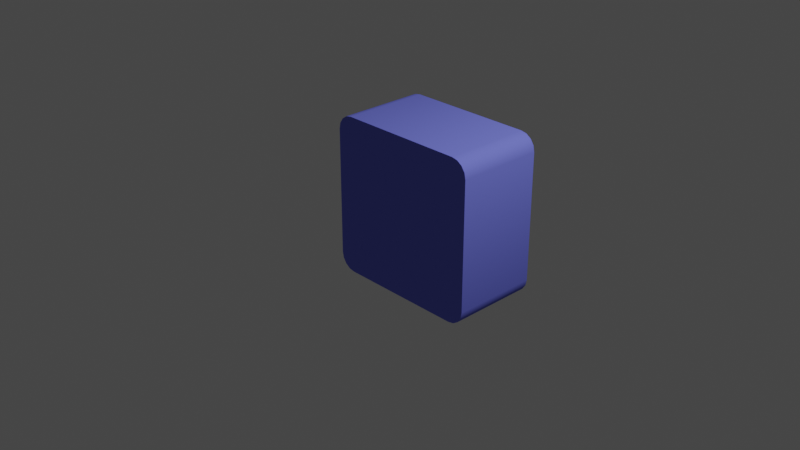 # Source: TurretTallBase.blend  (saved by Blender 2.92.15; exported with 4.5.12 LTS)
import bpy
from mathutils import Matrix  # noqa: F401  (used for matrix-valued properties, if any)

bpy.ops.wm.read_factory_settings(use_empty=True)
scene = bpy.context.scene
scene.name = 'Scene'

# ---- collections
col_collection = bpy.data.collections.new('Collection'); scene.collection.children.link(col_collection)

# ---- materials (node trees are filled in below, after node groups)
mat_material = bpy.data.materials.new('Material')
mat_material.alpha_threshold = 0.0
mat_material.use_transparent_shadow = False
mat_material.diffuse_color = (0.1766, 0.1988, 0.8, 1.0)
mat_material.line_color = (0.0, 0.0, 0.0, 1.0)

# ---- material node trees

# ---- world
world_world = bpy.data.worlds.new('World'); scene.world = world_world
world_world.use_nodes = True; world_world.node_tree.nodes.clear()
_N = world_world.node_tree.nodes; _L = world_world.node_tree.links
n0 = _N.new('ShaderNodeOutputWorld'); n0.name = 'World Output'; n0.location = (300, 300)
n1 = _N.new('ShaderNodeBackground'); n1.name = 'Background'; n1.location = (10, 300)
n1.inputs[0].default_value = (0.05088, 0.05088, 0.05088, 1.0)
_L.new(n1.outputs[0], n0.inputs[0])
n0.is_active_output = True
world_world.color = (0.05088, 0.05088, 0.05088)
world_world.use_sun_shadow = False
world_world.sun_shadow_jitter_overblur = 0.0

# ---- cameras
cam_camera = bpy.data.cameras.new('Camera')
cam_camera.clip_end = 100.0
cam_camera.ortho_scale = 7.314

# ---- lights
light_light = bpy.data.lights.new('Light', 'POINT')
light_light.transmission_factor = 0.0
light_light.energy = 1000.0
light_light.shadow_soft_size = 0.1
light_light.shadow_maximum_resolution = 0.006
light_light.use_absolute_resolution = True

# ---- meshes
me_cube = bpy.data.meshes.new('Cube')
me_cube.from_pydata([(0.4, 0.5444, -0.5), (0.5, 0.5444, -0.4), (0.4383, 0.5444, -0.4924), (0.4924, 0.5444, -0.4383), (0.4707, 0.5444, -0.4707), (0.4, -2.186e-08, -0.5), (0.5, -1.003e-08, -0.4), (0.4383, -1.407e-08, -0.4924), (0.4707, -1.312e-08, -0.4707), (0.4924, -1.171e-08, -0.4383), (0.5, 0.5444, 0.4), (0.4, 0.5444, 0.5), (0.4924, 0.5444, 0.4383), (0.4383, 0.5444, 0.4924), (0.4707, 0.5444, 0.4707), (0.5, 1.748e-08, 0.4), (0.4, 2.931e-08, 0.5), (0.4924, 2.661e-08, 0.4383), (0.4707, 2.803e-08, 0.4707), (0.4383, 2.897e-08, 0.4924), (-0.4, 0.5444, -0.5), (-0.5, 0.5444, -0.4), (-0.4383, 0.5444, -0.4924), (-0.4707, 0.5444, -0.4707), (-0.4924, 0.5444, -0.4383), (-0.5, -1.748e-08, -0.4), (-0.4, -1.441e-08, -0.5), (-0.4924, -1.171e-08, -0.4383), (-0.4707, -1.312e-08, -0.4707), (-0.4383, -1.407e-08, -0.4924), (-0.5, 0.5444, 0.4), (-0.4, 0.5444, 0.5), (-0.4924, 0.5444, 0.4383), (-0.4707, 0.5444, 0.4707), (-0.4383, 0.5444, 0.4924), (-0.4, 2.186e-08, 0.5), (-0.5, 2.494e-08, 0.4), (-0.4383, 2.897e-08, 0.4924), (-0.4707, 2.803e-08, 0.4707), (-0.4924, 2.661e-08, 0.4383), (0.2343, 0.5444, -0.2928), (0.2928, 0.5444, -0.2343), (0.2567, 0.5444, -0.2884), (0.2884, 0.5444, -0.2567), (0.2757, 0.5444, -0.2757), (0.2928, 0.5444, 0.2343), (0.2343, 0.5444, 0.2928), (0.2884, 0.5444, 0.2567), (0.2567, 0.5444, 0.2884), (0.2757, 0.5444, 0.2757), (-0.2343, 0.5444, -0.2928), (-0.2928, 0.5444, -0.2343), (-0.2567, 0.5444, -0.2884), (-0.2757, 0.5444, -0.2757), (-0.2884, 0.5444, -0.2567), (-0.2928, 0.5444, 0.2343), (-0.2343, 0.5444, 0.2928), (-0.2884, 0.5444, 0.2567), (-0.2757, 0.5444, 0.2757), (-0.2567, 0.5444, 0.2884), (-1.043e-08, 5.96e-09, -7.451e-09), (0.2343, 0.05, -0.2928), (0.2928, 0.05, -0.2343), (0.2567, 0.05, -0.2884), (0.2884, 0.05, -0.2567), (0.2757, 0.05, -0.2757), (0.2928, 0.05, 0.2343), (0.2343, 0.05, 0.2928), (0.2884, 0.05, 0.2567), (0.2567, 0.05, 0.2884), (0.2757, 0.05, 0.2757), (-0.2343, 0.05, -0.2928), (-0.2928, 0.05, -0.2343), (-0.2567, 0.05, -0.2884), (-0.2757, 0.05, -0.2757), (-0.2884, 0.05, -0.2567), (-0.2928, 0.05, 0.2343), (-0.2343, 0.05, 0.2928), (-0.2884, 0.05, 0.2567), (-0.2757, 0.05, 0.2757), (-0.2567, 0.05, 0.2884), (-0.2695, 0.05, -2.186e-09), (0.2695, 0.05, -1.858e-08)], [], [(36, 30, 21, 25), (16, 11, 31, 35), (6, 1, 10, 15), (1, 6, 9, 3), (3, 9, 8, 4), (4, 8, 7, 2), (2, 7, 5, 0), (35, 31, 34, 37), (37, 34, 33, 38), (38, 33, 32, 39), (39, 32, 30, 36), (11, 16, 19, 13), (13, 19, 18, 14), (14, 18, 17, 12), (12, 17, 15, 10), (20, 26, 29, 22), (22, 29, 28, 23), (23, 28, 27, 24), (24, 27, 25, 21), (26, 20, 0, 5), (2, 0, 40, 42), (12, 10, 45, 47), (4, 2, 42, 44), (20, 22, 52, 50), (14, 12, 47, 49), (30, 32, 57, 55), (1, 3, 43, 41), (31, 11, 46, 56), (22, 23, 53, 52), (11, 13, 48, 46), (32, 33, 58, 57), (3, 4, 44, 43), (10, 1, 41, 45), (24, 21, 51, 54), (13, 14, 49, 48), (34, 31, 56, 59), (23, 24, 54, 53), (33, 34, 59, 58), (21, 30, 55, 51), (0, 20, 50, 40), (19, 16, 60), (37, 38, 60), (8, 9, 60), (6, 15, 60), (29, 26, 60), (18, 19, 60), (39, 36, 60), (28, 29, 60), (38, 39, 60), (36, 25, 60), (26, 5, 60), (5, 7, 60), (16, 35, 60), (15, 17, 60), (7, 8, 60), (25, 27, 60), (17, 18, 60), (35, 37, 60), (9, 6, 60), (27, 28, 60), (56, 46, 40, 50), (46, 48, 69, 67), (59, 56, 77, 80), (48, 49, 70, 69), (42, 40, 61, 63), (58, 59, 80, 79), (50, 52, 73, 71), (44, 42, 63, 65), (52, 53, 74, 73), (41, 43, 64, 62), (45, 41, 62, 66), (54, 51, 72, 75), (43, 44, 65, 64), (51, 55, 76, 72), (53, 54, 75, 74), (40, 46, 67, 61), (47, 45, 66, 68), (55, 57, 78, 76), (56, 50, 71, 77), (49, 47, 68, 70), (57, 58, 79, 78), (75, 72, 81), (72, 76, 81), (80, 77, 81), (74, 75, 81), (71, 73, 81), (79, 80, 81), (76, 78, 81), (77, 71, 81), (73, 74, 81), (78, 79, 81), (63, 61, 82), (69, 70, 82), (68, 66, 82), (61, 67, 82), (65, 63, 82), (70, 68, 82), (62, 64, 82), (66, 62, 82), (67, 69, 82), (64, 65, 82)])
me_cube.polygons.foreach_set('use_smooth', [True] * 101)
_k = set([(0, 2), (0, 20), (1, 3), (1, 10), (2, 4), (3, 4), (5, 7), (5, 26), (6, 9), (6, 15), (7, 8), (8, 9), (10, 12), (11, 13), (11, 31), (12, 14), (13, 14), (15, 17), (16, 19), (16, 35), (17, 18), (18, 19), (20, 22), (21, 24), (21, 30), (22, 23), (23, 24), (25, 27), (25, 36), (26, 29), (27, 28), (28, 29), (30, 32), (31, 34), (32, 33), (33, 34), (35, 37), (36, 39), (37, 38), (38, 39), (40, 42), (40, 46), (41, 43), (41, 45), (42, 44), (43, 44), (45, 47), (46, 48), (47, 49), (48, 49), (50, 52), (50, 56), (51, 54), (51, 55), (52, 53), (53, 54), (55, 57), (56, 59), (57, 58), (58, 59), (61, 63), (61, 67), (62, 64), (62, 66), (63, 65), (64, 65), (66, 68), (67, 69), (68, 70), (69, 70), (71, 73), (71, 77), (72, 75), (72, 76), (73, 74), (74, 75), (76, 78), (77, 80), (78, 79), (79, 80)])
me_cube.attributes.new('sharp_edge', 'BOOLEAN', 'EDGE').data.foreach_set('value', [ (min(e.vertices), max(e.vertices)) in _k for e in me_cube.edges])
_uv = me_cube.uv_layers.new(name='UVMap')
_uv.uv.foreach_set('vector', [0.4583, 0.025, 0.5417, 0.025, 0.5417, 0.225, 0.4583, 0.225, 0.4583, 0.775, 0.5417, 0.775, 0.5417, 0.975, 0.4583, 0.975, 0.4583, 0.525, 0.5417, 0.525, 0.5417, 0.725, 0.4583, 0.725, 0.5417, 0.525, 0.4583, 0.525, 0.4583, 0.5154, 0.5417, 0.5154, 0.5417, 0.5154, 0.4583, 0.5154, 0.4583, 0.5, 0.5417, 0.5, 0.5417, 0.5, 0.4583, 0.5, 0.4583, 0.4846, 0.5417, 0.4846, 0.5417, 0.4846, 0.4583, 0.4846, 0.4583, 0.475, 0.5417, 0.475, 0.4583, 0.975, 0.5417, 0.975, 0.5417, 0.9846, 0.4583, 0.9846, 0.4583, 0.9846, 0.5417, 0.9846, 0.5417, 1.0, 0.4583, 1.0, 0.4583, 0.0, 0.5417, 0.0, 0.5417, 0.01543, 0.4583, 0.01543, 0.4583, 0.01543, 0.5417, 0.01543, 0.5417, 0.025, 0.4583, 0.025, 0.5417, 0.775, 0.4583, 0.775, 0.4583, 0.7654, 0.5417, 0.7654, 0.5417, 0.7654, 0.4583, 0.7654, 0.4583, 0.75, 0.5417, 0.75, 0.5417, 0.75, 0.4583, 0.75, 0.4583, 0.7346, 0.5417, 0.7346, 0.5417, 0.7346, 0.4583, 0.7346, 0.4583, 0.725, 0.5417, 0.725, 0.5417, 0.275, 0.4583, 0.275, 0.4583, 0.2654, 0.5417, 0.2654, 0.5417, 0.2654, 0.4583, 0.2654, 0.4583, 0.25, 0.5417, 0.25, 0.5417, 0.25, 0.4583, 0.25, 0.4583, 0.2346, 0.5417, 0.2346, 0.5417, 0.2346, 0.4583, 0.2346, 0.4583, 0.225, 0.5417, 0.225, 0.4583, 0.275, 0.5417, 0.275, 0.5417, 0.475, 0.4583, 0.475, 0.5417, 0.4846, 0.5417, 0.475, 0.5417, 0.475, 0.5417, 0.4846, 0.5417, 0.7346, 0.5417, 0.725, 0.5417, 0.725, 0.5417, 0.7346, 0.5417, 0.5, 0.5417, 0.4846, 0.5417, 0.4846, 0.5417, 0.5, 0.5417, 0.275, 0.5417, 0.2654, 0.5417, 0.2654, 0.5417, 0.275, 0.5417, 0.75, 0.5417, 0.7346, 0.5417, 0.7346, 0.5417, 0.75, 0.5417, 0.025, 0.5417, 0.01543, 0.5417, 0.01543, 0.5417, 0.025, 0.5417, 0.525, 0.5417, 0.5154, 0.5417, 0.5154, 0.5417, 0.525, 0.5417, 0.975, 0.5417, 0.775, 0.5417, 0.775, 0.5417, 0.975, 0.5417, 0.2654, 0.5417, 0.25, 0.5417, 0.25, 0.5417, 0.2654, 0.5417, 0.775, 0.5417, 0.7654, 0.5417, 0.7654, 0.5417, 0.775, 0.5417, 0.01543, 0.5417, 0.0, 0.5417, 0.0, 0.5417, 0.01543, 0.5417, 0.5154, 0.5417, 0.5, 0.5417, 0.5, 0.5417, 0.5154, 0.5417, 0.725, 0.5417, 0.525, 0.5417, 0.525, 0.5417, 0.725, 0.5417, 0.2346, 0.5417, 0.225, 0.5417, 0.225, 0.5417, 0.2346, 0.5417, 0.7654, 0.5417, 0.75, 0.5417, 0.75, 0.5417, 0.7654, 0.5417, 0.9846, 0.5417, 0.975, 0.5417, 0.975, 0.5417, 0.9846, 0.5417, 0.25, 0.5417, 0.2346, 0.5417, 0.2346, 0.5417, 0.25, 0.5417, 1.0, 0.5417, 0.9846, 0.5417, 0.9846, 0.5417, 1.0, 0.5417, 0.225, 0.5417, 0.025, 0.5417, 0.025, 0.5417, 0.225, 0.5417, 0.475, 0.5417, 0.275, 0.5417, 0.275, 0.5417, 0.475, 0.4583, 0.7654, 0.4583, 0.775, 0.4583, 0.7654, 0.4583, 0.9846, 0.4583, 1.0, 0.4583, 0.9846, 0.4583, 0.5, 0.4583, 0.5154, 0.4583, 0.5, 0.4583, 0.525, 0.4583, 0.725, 0.4583, 0.525, 0.4583, 0.2654, 0.4583, 0.275, 0.4583, 0.2654, 0.4583, 0.75, 0.4583, 0.7654, 0.4583, 0.75, 0.4583, 0.01543, 0.4583, 0.025, 0.4583, 0.01543, 0.4583, 0.25, 0.4583, 0.2654, 0.4583, 0.25, 0.4583, 0.0, 0.4583, 0.01543, 0.4583, 0.0, 0.4583, 0.025, 0.4583, 0.225, 0.4583, 0.025, 0.4583, 0.275, 0.4583, 0.475, 0.4583, 0.275, 0.4583, 0.475, 0.4583, 0.4846, 0.4583, 0.475, 0.4583, 0.775, 0.4583, 0.975, 0.4583, 0.775, 0.4583, 0.725, 0.4583, 0.7346, 0.4583, 0.725, 0.4583, 0.4846, 0.4583, 0.5, 0.4583, 0.4846, 0.4583, 0.225, 0.4583, 0.2346, 0.4583, 0.225, 0.4583, 0.7346, 0.4583, 0.75, 0.4583, 0.7346, 0.4583, 0.975, 0.4583, 0.9846, 0.4583, 0.975, 0.4583, 0.5154, 0.4583, 0.525, 0.4583, 0.5154, 0.4583, 0.2346, 0.4583, 0.25, 0.4583, 0.2346, 0.5417, 0.975, 0.5417, 0.775, 0.5417, 0.475, 0.5417, 0.275, 0.5417, 0.775, 0.5417, 0.7654, 0.5417, 0.7654, 0.5417, 0.775, 0.5417, 0.9846, 0.5417, 0.975, 0.5417, 0.975, 0.5417, 0.9846, 0.5417, 0.7654, 0.5417, 0.75, 0.5417, 0.75, 0.5417, 0.7654, 0.5417, 0.4846, 0.5417, 0.475, 0.5417, 0.475, 0.5417, 0.4846, 0.5417, 1.0, 0.5417, 0.9846, 0.5417, 0.9846, 0.5417, 1.0, 0.5417, 0.275, 0.5417, 0.2654, 0.5417, 0.2654, 0.5417, 0.275, 0.5417, 0.5, 0.5417, 0.4846, 0.5417, 0.4846, 0.5417, 0.5, 0.5417, 0.2654, 0.5417, 0.25, 0.5417, 0.25, 0.5417, 0.2654, 0.5417, 0.525, 0.5417, 0.5154, 0.5417, 0.5154, 0.5417, 0.525, 0.5417, 0.725, 0.5417, 0.525, 0.5417, 0.525, 0.5417, 0.725, 0.5417, 0.2346, 0.5417, 0.225, 0.5417, 0.225, 0.5417, 0.2346, 0.5417, 0.5154, 0.5417, 0.5, 0.5417, 0.5, 0.5417, 0.5154, 0.5417, 0.225, 0.5417, 0.025, 0.5417, 0.025, 0.5417, 0.225, 0.5417, 0.25, 0.5417, 0.2346, 0.5417, 0.2346, 0.5417, 0.25, 0.5417, 0.475, 0.5417, 0.775, 0.5417, 0.775, 0.5417, 0.475, 0.5417, 0.7346, 0.5417, 0.725, 0.5417, 0.725, 0.5417, 0.7346, 0.5417, 0.025, 0.5417, 0.01543, 0.5417, 0.01543, 0.5417, 0.025, 0.5417, 0.975, 0.5417, 0.275, 0.5417, 0.275, 0.5417, 0.975, 0.5417, 0.75, 0.5417, 0.7346, 0.5417, 0.7346, 0.5417, 0.75, 0.5417, 0.01543, 0.5417, 0.0, 0.5417, 0.0, 0.5417, 0.01543, 0.5417, 0.2346, 0.5417, 0.225, 0.5417, 0.2346, 0.5417, 0.225, 0.5417, 0.025, 0.5417, 0.225, 0.5417, 0.9846, 0.5417, 0.975, 0.5417, 0.9846, 0.5417, 0.25, 0.5417, 0.2346, 0.5417, 0.25, 0.5417, 0.275, 0.5417, 0.2654, 0.5417, 0.275, 0.5417, 1.0, 0.5417, 0.9846, 0.5417, 1.0, 0.5417, 0.025, 0.5417, 0.01543, 0.5417, 0.025, 0.5417, 0.975, 0.5417, 0.275, 0.5417, 0.975, 0.5417, 0.2654, 0.5417, 0.25, 0.5417, 0.2654, 0.5417, 0.01543, 0.5417, 0.0, 0.5417, 0.01543, 0.5417, 0.4846, 0.5417, 0.475, 0.5417, 0.4846, 0.5417, 0.7654, 0.5417, 0.75, 0.5417, 0.7654, 0.5417, 0.7346, 0.5417, 0.725, 0.5417, 0.7346, 0.5417, 0.475, 0.5417, 0.775, 0.5417, 0.475, 0.5417, 0.5, 0.5417, 0.4846, 0.5417, 0.5, 0.5417, 0.75, 0.5417, 0.7346, 0.5417, 0.75, 0.5417, 0.525, 0.5417, 0.5154, 0.5417, 0.525, 0.5417, 0.725, 0.5417, 0.525, 0.5417, 0.725, 0.5417, 0.775, 0.5417, 0.7654, 0.5417, 0.775, 0.5417, 0.5154, 0.5417, 0.5, 0.5417, 0.5154])
me_cube.materials.append(mat_material)
me_cube.use_remesh_preserve_volume = False
me_cube.use_remesh_preserve_attributes = False
me_cube.use_mirror_vertex_groups = False
me_cube.update()

# ---- objects
ob_turretbase = bpy.data.objects.new('TurretBase', me_cube)
ob_light = bpy.data.objects.new('Light', light_light)
ob_camera = bpy.data.objects.new('Camera', cam_camera)

# ---- transforms, parenting, visibility, modifiers, constraints
ob_turretbase.location = (0.0, 0.0, 0.0)
ob_turretbase.scale = (1.8, 1.8, 1.8)
ob_turretbase.lock_rotations_4d = False
ob_turretbase.empty_display_type = 'ARROWS'
ob_turretbase.lineart.crease_threshold = 0.0
_vg = ob_turretbase.vertex_groups.new(name='Group')
_m = ob_turretbase.modifiers.new('EdgeSplit', 'EDGE_SPLIT')
_m.use_edge_angle = False
ob_light.location = (4.076, 1.005, 5.904)
ob_light.rotation_euler = (0.6503, 0.05522, 1.866)
ob_light.lock_rotations_4d = False
ob_light.empty_display_type = 'ARROWS'
ob_light.color = (0.0, 0.0, 0.0, 0.0)
ob_light.lineart.crease_threshold = 0.0
ob_camera.location = (7.359, -6.926, 4.958)
ob_camera.rotation_euler = (1.109, 0.0, 0.8149)
ob_camera.lock_rotations_4d = False
ob_camera.empty_display_type = 'ARROWS'
ob_camera.color = (0.0, 0.0, 0.0, 0.0)
ob_camera.display_type = 'WIRE'
ob_camera.lineart.crease_threshold = 0.0

# ---- collection membership
col_collection.objects.link(ob_turretbase)
col_collection.objects.link(ob_light)
col_collection.objects.link(ob_camera)

# ---- scene / render settings (as saved in the file)
scene.camera = ob_camera
scene.frame_start = 1; scene.frame_end = 250; scene.frame_set(1)
scene.render.engine = 'BLENDER_EEVEE_NEXT'
scene.cycles.use_denoising = False
scene.cycles.samples = 128
scene.cycles.sampling_pattern = 'TABULATED_SOBOL'
scene.cycles.use_adaptive_sampling = False
scene.cycles.use_light_tree = False
scene.view_settings.view_transform = 'Filmic'
bpy.context.view_layer.update()

